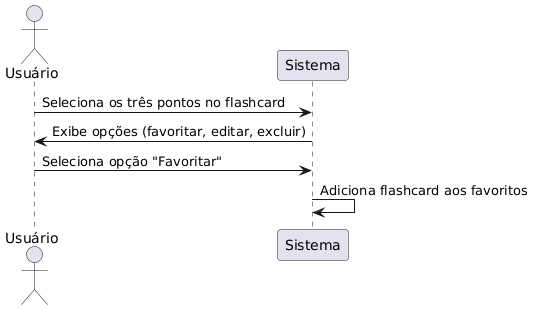

The diagram above was rendered by PlantUML. Its source (embedded in the PNG):
@startuml
actor Usuário
participant Sistema

Usuário -> Sistema: Seleciona os três pontos no flashcard
Sistema -> Usuário: Exibe opções (favoritar, editar, excluir)
Usuário -> Sistema: Seleciona opção "Favoritar"
Sistema -> Sistema: Adiciona flashcard aos favoritos
@enduml